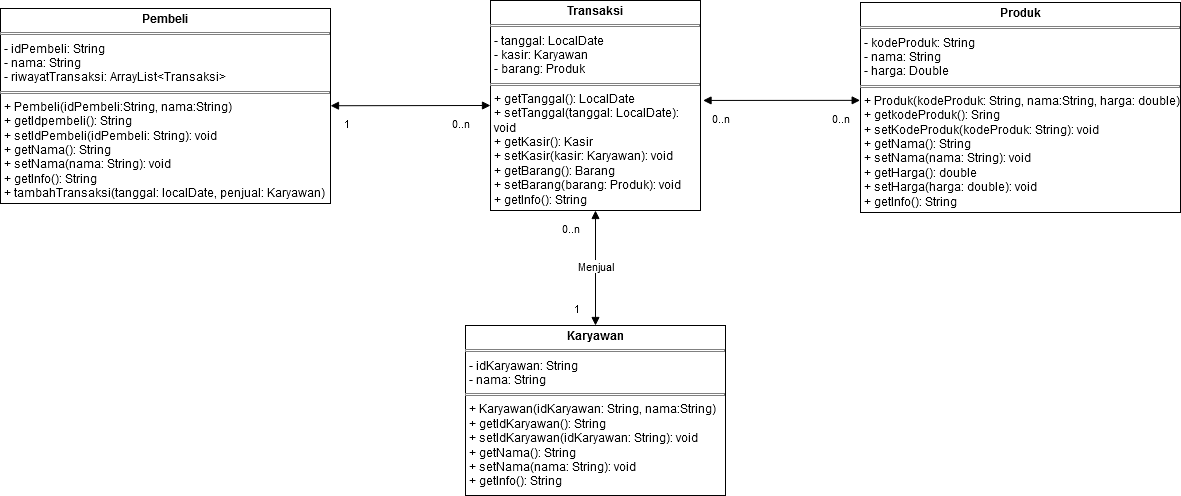

The diagram above was exported from draw.io. Its source (the exported page's mxGraphModel, read from the mxfile embedded in the PNG):
<mxGraphModel dx="2427" dy="743" grid="1" gridSize="10" guides="1" tooltips="1" connect="1" arrows="1" fold="1" page="1" pageScale="1" pageWidth="827" pageHeight="1169" math="0" shadow="0">
  <root>
    <mxCell id="0" />
    <mxCell id="1" parent="0" />
    <mxCell id="pBXzaHD5TpJQIz0p4tSG-1" value="&lt;p style=&quot;margin:0px;margin-top:4px;text-align:center;&quot;&gt;&lt;b&gt;Pembeli&lt;/b&gt;&lt;/p&gt;&lt;hr style=&quot;border-style:solid;&quot; size=&quot;1&quot;&gt;&lt;p style=&quot;margin:0px;margin-left:4px;&quot;&gt;- idPembeli: String&lt;br&gt;&lt;/p&gt;&lt;p style=&quot;margin:0px;margin-left:4px;&quot;&gt;- nama: String&lt;/p&gt;&lt;p style=&quot;margin:0px;margin-left:4px;&quot;&gt;- riwayatTransaksi: ArrayList&amp;lt;Transaksi&amp;gt;&lt;/p&gt;&lt;hr style=&quot;border-style:solid;&quot; size=&quot;1&quot;&gt;&lt;p style=&quot;margin:0px;margin-left:4px;&quot;&gt;+ Pembeli(idPembeli:String, nama:String)&lt;/p&gt;&lt;p style=&quot;margin:0px;margin-left:4px;&quot;&gt;+ getIdpembeli(): String&lt;br&gt;&lt;/p&gt;&lt;p style=&quot;margin:0px;margin-left:4px;&quot;&gt;+ setIdPembeli(idPembeli: String): void&lt;/p&gt;&lt;p style=&quot;margin:0px;margin-left:4px;&quot;&gt;+ getNama(): String&lt;/p&gt;&lt;p style=&quot;margin:0px;margin-left:4px;&quot;&gt;+ setNama(nama: String): void&lt;/p&gt;&lt;p style=&quot;margin:0px;margin-left:4px;&quot;&gt;+ getInfo(): String&lt;/p&gt;&lt;p style=&quot;margin:0px;margin-left:4px;&quot;&gt;+ tambahTransaksi(tanggal: localDate, penjual: Karyawan)&lt;br&gt;&lt;/p&gt;" style="verticalAlign=top;align=left;overflow=fill;html=1;whiteSpace=wrap;" parent="1" vertex="1">
      <mxGeometry x="-50" y="203" width="330" height="195" as="geometry" />
    </mxCell>
    <mxCell id="pBXzaHD5TpJQIz0p4tSG-2" value="&lt;p style=&quot;margin:0px;margin-top:4px;text-align:center;&quot;&gt;&lt;b&gt;Transaksi&lt;/b&gt;&lt;/p&gt;&lt;hr style=&quot;border-style:solid;&quot; size=&quot;1&quot;&gt;&lt;p style=&quot;margin:0px;margin-left:4px;&quot;&gt;- tanggal: LocalDate&lt;/p&gt;&lt;p style=&quot;margin:0px;margin-left:4px;&quot;&gt;- kasir: Karyawan&lt;/p&gt;&lt;p style=&quot;margin:0px;margin-left:4px;&quot;&gt;- barang: Produk&lt;br&gt;&lt;/p&gt;&lt;hr style=&quot;border-style:solid;&quot; size=&quot;1&quot;&gt;&lt;p style=&quot;margin:0px;margin-left:4px;&quot;&gt;+ getTanggal(): LocalDate&lt;/p&gt;&lt;p style=&quot;margin:0px;margin-left:4px;&quot;&gt;+ setTanggal(tanggal: LocalDate): void&lt;/p&gt;&lt;p style=&quot;margin:0px;margin-left:4px;&quot;&gt;+ getKasir(): Kasir&lt;/p&gt;&lt;p style=&quot;margin:0px;margin-left:4px;&quot;&gt;+ setKasir(kasir: Karyawan): void&lt;/p&gt;&lt;p style=&quot;margin:0px;margin-left:4px;&quot;&gt;+ getBarang(): Barang&lt;/p&gt;&lt;p style=&quot;margin:0px;margin-left:4px;&quot;&gt;+ setBarang(barang: Produk): void&lt;/p&gt;&lt;p style=&quot;margin:0px;margin-left:4px;&quot;&gt;+ getInfo(): String&lt;/p&gt;" style="verticalAlign=top;align=left;overflow=fill;html=1;whiteSpace=wrap;" parent="1" vertex="1">
      <mxGeometry x="440" y="195" width="210" height="210" as="geometry" />
    </mxCell>
    <mxCell id="pBXzaHD5TpJQIz0p4tSG-3" value="&lt;p style=&quot;margin:0px;margin-top:4px;text-align:center;&quot;&gt;&lt;b&gt;Karyawan&lt;/b&gt;&lt;/p&gt;&lt;hr style=&quot;border-style:solid;&quot; size=&quot;1&quot;&gt;&lt;p style=&quot;margin:0px;margin-left:4px;&quot;&gt;- idKaryawan: String&lt;br&gt;&lt;/p&gt;&lt;p style=&quot;margin:0px;margin-left:4px;&quot;&gt;- nama: String&lt;/p&gt;&lt;hr style=&quot;border-style:solid;&quot; size=&quot;1&quot;&gt;&lt;p style=&quot;margin:0px;margin-left:4px;&quot;&gt;+ Karyawan(idKaryawan: String, nama:String)&lt;/p&gt;&lt;p style=&quot;margin:0px;margin-left:4px;&quot;&gt;+ getIdKaryawan(): String&lt;br&gt;&lt;/p&gt;&lt;p style=&quot;margin:0px;margin-left:4px;&quot;&gt;+ setIdKaryawan(idKaryawan: String): void&lt;/p&gt;&lt;p style=&quot;margin:0px;margin-left:4px;&quot;&gt;+ getNama(): String&lt;/p&gt;&lt;p style=&quot;margin:0px;margin-left:4px;&quot;&gt;+ setNama(nama: String): void&lt;/p&gt;&lt;p style=&quot;margin:0px;margin-left:4px;&quot;&gt;+ getInfo(): String&lt;/p&gt;" style="verticalAlign=top;align=left;overflow=fill;html=1;whiteSpace=wrap;" parent="1" vertex="1">
      <mxGeometry x="415" y="520" width="260" height="170" as="geometry" />
    </mxCell>
    <mxCell id="pBXzaHD5TpJQIz0p4tSG-4" value="&lt;p style=&quot;margin:0px;margin-top:4px;text-align:center;&quot;&gt;&lt;b&gt;Produk&lt;/b&gt;&lt;/p&gt;&lt;hr size=&quot;1&quot; style=&quot;border-style:solid;&quot;&gt;&lt;p style=&quot;margin:0px;margin-left:4px;&quot;&gt;- kodeProduk: String&lt;/p&gt;&lt;p style=&quot;margin:0px;margin-left:4px;&quot;&gt;- nama: String&lt;/p&gt;&lt;p style=&quot;margin:0px;margin-left:4px;&quot;&gt;- harga: Double&lt;/p&gt;&lt;hr size=&quot;1&quot; style=&quot;border-style:solid;&quot;&gt;&lt;p style=&quot;margin:0px;margin-left:4px;&quot;&gt;+ Produk(kodeProduk: String, nama:String, harga: double)&lt;/p&gt;&lt;p style=&quot;margin:0px;margin-left:4px;&quot;&gt;+ getkodeProduk(): Sring&lt;/p&gt;&lt;p style=&quot;margin:0px;margin-left:4px;&quot;&gt;+ setKodeProduk(kodeProduk: String): void&lt;/p&gt;&lt;p style=&quot;margin:0px;margin-left:4px;&quot;&gt;+ getNama(): String&lt;/p&gt;&lt;p style=&quot;margin:0px;margin-left:4px;&quot;&gt;+ setNama(nama: String): void&lt;/p&gt;&lt;p style=&quot;margin:0px;margin-left:4px;&quot;&gt;+ getHarga(): double&lt;/p&gt;&lt;p style=&quot;margin:0px;margin-left:4px;&quot;&gt;+ setHarga(harga: double): void&lt;/p&gt;&lt;p style=&quot;margin:0px;margin-left:4px;&quot;&gt;+ getInfo(): String&lt;/p&gt;" style="verticalAlign=top;align=left;overflow=fill;html=1;whiteSpace=wrap;" parent="1" vertex="1">
      <mxGeometry x="810" y="197" width="320" height="210" as="geometry" />
    </mxCell>
    <mxCell id="pBXzaHD5TpJQIz0p4tSG-9" value="" style="endArrow=block;startArrow=block;endFill=1;startFill=1;html=1;rounded=0;entryX=0;entryY=0.5;entryDx=0;entryDy=0;curved=0;" parent="1" source="pBXzaHD5TpJQIz0p4tSG-1" target="pBXzaHD5TpJQIz0p4tSG-2" edge="1">
      <mxGeometry width="160" relative="1" as="geometry">
        <mxPoint x="280" y="304.78" as="sourcePoint" />
        <mxPoint x="440" y="304.78" as="targetPoint" />
      </mxGeometry>
    </mxCell>
    <mxCell id="pBXzaHD5TpJQIz0p4tSG-10" value="" style="endArrow=block;startArrow=block;endFill=1;startFill=1;html=1;rounded=0;entryX=-0.001;entryY=0.466;entryDx=0;entryDy=0;entryPerimeter=0;exitX=1.012;exitY=0.476;exitDx=0;exitDy=0;exitPerimeter=0;" parent="1" source="pBXzaHD5TpJQIz0p4tSG-2" target="pBXzaHD5TpJQIz0p4tSG-4" edge="1">
      <mxGeometry width="160" relative="1" as="geometry">
        <mxPoint x="690" y="290" as="sourcePoint" />
        <mxPoint x="810" y="304.38" as="targetPoint" />
      </mxGeometry>
    </mxCell>
    <mxCell id="pBXzaHD5TpJQIz0p4tSG-13" value="" style="endArrow=block;startArrow=block;endFill=1;startFill=1;html=1;rounded=0;entryX=0.5;entryY=1;entryDx=0;entryDy=0;exitX=0.5;exitY=0;exitDx=0;exitDy=0;" parent="1" source="pBXzaHD5TpJQIz0p4tSG-3" target="pBXzaHD5TpJQIz0p4tSG-2" edge="1">
      <mxGeometry width="160" relative="1" as="geometry">
        <mxPoint x="540" y="440" as="sourcePoint" />
        <mxPoint x="700" y="440" as="targetPoint" />
      </mxGeometry>
    </mxCell>
    <mxCell id="pBXzaHD5TpJQIz0p4tSG-16" value="Menjual" style="edgeLabel;html=1;align=center;verticalAlign=middle;resizable=0;points=[];" parent="pBXzaHD5TpJQIz0p4tSG-13" vertex="1" connectable="0">
      <mxGeometry x="0.049" y="1" relative="1" as="geometry">
        <mxPoint as="offset" />
      </mxGeometry>
    </mxCell>
    <mxCell id="pBXzaHD5TpJQIz0p4tSG-21" value="1" style="edgeLabel;resizable=0;html=1;align=right;verticalAlign=top;" parent="1" connectable="0" vertex="1">
      <mxGeometry x="300" y="305" as="geometry" />
    </mxCell>
    <mxCell id="pBXzaHD5TpJQIz0p4tSG-22" value="0..n" style="edgeLabel;resizable=0;html=1;align=left;verticalAlign=top;" parent="1" connectable="0" vertex="1">
      <mxGeometry x="400" y="305" as="geometry" />
    </mxCell>
    <mxCell id="pBXzaHD5TpJQIz0p4tSG-23" value="1" style="edgeLabel;resizable=0;html=1;align=right;verticalAlign=top;" parent="1" connectable="0" vertex="1">
      <mxGeometry x="530" y="490" as="geometry" />
    </mxCell>
    <mxCell id="pBXzaHD5TpJQIz0p4tSG-24" value="0..n" style="edgeLabel;resizable=0;html=1;align=left;verticalAlign=top;" parent="1" connectable="0" vertex="1">
      <mxGeometry x="510" y="410" as="geometry" />
    </mxCell>
    <mxCell id="pBXzaHD5TpJQIz0p4tSG-25" value="0..n" style="edgeLabel;resizable=0;html=1;align=left;verticalAlign=top;" parent="1" connectable="0" vertex="1">
      <mxGeometry x="660" y="300" as="geometry" />
    </mxCell>
    <mxCell id="pBXzaHD5TpJQIz0p4tSG-26" value="0..n" style="edgeLabel;resizable=0;html=1;align=left;verticalAlign=top;" parent="1" connectable="0" vertex="1">
      <mxGeometry x="780" y="300" as="geometry" />
    </mxCell>
  </root>
</mxGraphModel>